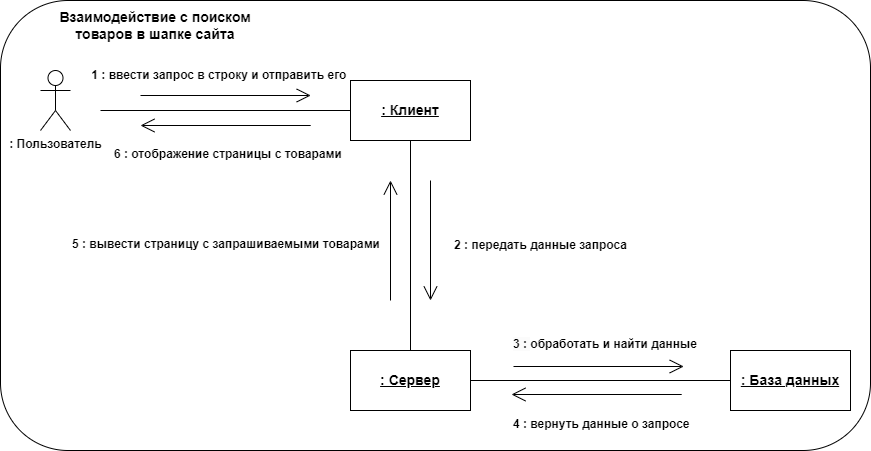

The diagram above was exported from draw.io. Its source (the exported page's mxGraphModel, read from the mxfile embedded in the PNG):
<mxGraphModel dx="1050" dy="577" grid="1" gridSize="10" guides="1" tooltips="1" connect="1" arrows="1" fold="1" page="1" pageScale="1" pageWidth="827" pageHeight="1169" math="0" shadow="0">
  <root>
    <mxCell id="0" />
    <mxCell id="1" parent="0" />
    <mxCell id="HaCYz2SQYYQZ-pFy5Eby-51" value="" style="rounded=1;whiteSpace=wrap;html=1;" vertex="1" parent="1">
      <mxGeometry x="120" y="90" width="870" height="450" as="geometry" />
    </mxCell>
    <mxCell id="HaCYz2SQYYQZ-pFy5Eby-27" value="&lt;b style=&quot;border-color: var(--border-color); font-size: 14px;&quot;&gt;Взаимодействие с поиском товаров в шапке сайта&lt;/b&gt;" style="text;html=1;strokeColor=none;fillColor=none;align=center;verticalAlign=middle;whiteSpace=wrap;rounded=0;" vertex="1" parent="1">
      <mxGeometry x="160" y="100" width="230" height="30" as="geometry" />
    </mxCell>
    <mxCell id="HaCYz2SQYYQZ-pFy5Eby-28" value="&lt;b&gt;: Пользователь&lt;/b&gt;" style="shape=umlActor;verticalLabelPosition=bottom;verticalAlign=top;html=1;outlineConnect=0;" vertex="1" parent="1">
      <mxGeometry x="160" y="160" width="30" height="60" as="geometry" />
    </mxCell>
    <mxCell id="HaCYz2SQYYQZ-pFy5Eby-29" value="&lt;b&gt;&lt;u&gt;&lt;font style=&quot;font-size: 14px;&quot;&gt;: Клиент&lt;/font&gt;&lt;/u&gt;&lt;/b&gt;" style="rounded=0;whiteSpace=wrap;html=1;" vertex="1" parent="1">
      <mxGeometry x="470" y="170" width="120" height="60" as="geometry" />
    </mxCell>
    <mxCell id="HaCYz2SQYYQZ-pFy5Eby-30" value="&lt;b&gt;&lt;u&gt;&lt;font style=&quot;font-size: 14px;&quot;&gt;: Сервер&lt;/font&gt;&lt;/u&gt;&lt;/b&gt;" style="rounded=0;whiteSpace=wrap;html=1;" vertex="1" parent="1">
      <mxGeometry x="470" y="440" width="120" height="60" as="geometry" />
    </mxCell>
    <mxCell id="HaCYz2SQYYQZ-pFy5Eby-31" value="&lt;b&gt;&lt;u&gt;&lt;font style=&quot;font-size: 14px;&quot;&gt;: База данных&lt;/font&gt;&lt;/u&gt;&lt;/b&gt;" style="rounded=0;whiteSpace=wrap;html=1;" vertex="1" parent="1">
      <mxGeometry x="850" y="440" width="120" height="60" as="geometry" />
    </mxCell>
    <mxCell id="HaCYz2SQYYQZ-pFy5Eby-32" value="" style="endArrow=open;html=1;rounded=0;endFill=0;endSize=12;" edge="1" parent="1">
      <mxGeometry width="50" height="50" relative="1" as="geometry">
        <mxPoint x="260" y="185" as="sourcePoint" />
        <mxPoint x="430.2" y="185" as="targetPoint" />
      </mxGeometry>
    </mxCell>
    <mxCell id="HaCYz2SQYYQZ-pFy5Eby-33" value="" style="endArrow=none;html=1;rounded=0;entryX=0;entryY=0.5;entryDx=0;entryDy=0;" edge="1" parent="1" target="HaCYz2SQYYQZ-pFy5Eby-29">
      <mxGeometry width="50" height="50" relative="1" as="geometry">
        <mxPoint x="220" y="200" as="sourcePoint" />
        <mxPoint x="590" y="290" as="targetPoint" />
      </mxGeometry>
    </mxCell>
    <mxCell id="HaCYz2SQYYQZ-pFy5Eby-34" value="" style="endArrow=none;html=1;rounded=0;entryX=0;entryY=0.5;entryDx=0;entryDy=0;exitX=1;exitY=0.5;exitDx=0;exitDy=0;" edge="1" parent="1" source="HaCYz2SQYYQZ-pFy5Eby-30" target="HaCYz2SQYYQZ-pFy5Eby-31">
      <mxGeometry width="50" height="50" relative="1" as="geometry">
        <mxPoint x="600" y="429.5" as="sourcePoint" />
        <mxPoint x="850" y="429.5" as="targetPoint" />
      </mxGeometry>
    </mxCell>
    <mxCell id="HaCYz2SQYYQZ-pFy5Eby-35" value="" style="endArrow=none;html=1;rounded=0;entryX=0.5;entryY=0;entryDx=0;entryDy=0;exitX=0.5;exitY=1;exitDx=0;exitDy=0;" edge="1" parent="1" source="HaCYz2SQYYQZ-pFy5Eby-29" target="HaCYz2SQYYQZ-pFy5Eby-30">
      <mxGeometry width="50" height="50" relative="1" as="geometry">
        <mxPoint x="230" y="210" as="sourcePoint" />
        <mxPoint x="480" y="210" as="targetPoint" />
      </mxGeometry>
    </mxCell>
    <mxCell id="HaCYz2SQYYQZ-pFy5Eby-36" value="" style="endArrow=open;html=1;rounded=0;endFill=0;endSize=12;" edge="1" parent="1">
      <mxGeometry width="50" height="50" relative="1" as="geometry">
        <mxPoint x="633" y="456" as="sourcePoint" />
        <mxPoint x="803.2" y="456" as="targetPoint" />
      </mxGeometry>
    </mxCell>
    <mxCell id="HaCYz2SQYYQZ-pFy5Eby-37" value="" style="endArrow=none;html=1;rounded=0;endFill=0;endSize=12;startArrow=open;startFill=0;startSize=12;" edge="1" parent="1">
      <mxGeometry width="50" height="50" relative="1" as="geometry">
        <mxPoint x="631" y="484" as="sourcePoint" />
        <mxPoint x="801.2" y="484" as="targetPoint" />
      </mxGeometry>
    </mxCell>
    <mxCell id="HaCYz2SQYYQZ-pFy5Eby-38" value="" style="endArrow=none;html=1;rounded=0;endFill=0;endSize=12;startArrow=open;startFill=0;startSize=12;" edge="1" parent="1">
      <mxGeometry width="50" height="50" relative="1" as="geometry">
        <mxPoint x="260" y="215" as="sourcePoint" />
        <mxPoint x="430.20000000000005" y="215" as="targetPoint" />
      </mxGeometry>
    </mxCell>
    <mxCell id="HaCYz2SQYYQZ-pFy5Eby-39" value="" style="endArrow=open;html=1;rounded=0;endFill=0;endSize=12;" edge="1" parent="1">
      <mxGeometry width="50" height="50" relative="1" as="geometry">
        <mxPoint x="550" y="270" as="sourcePoint" />
        <mxPoint x="550" y="390" as="targetPoint" />
      </mxGeometry>
    </mxCell>
    <mxCell id="HaCYz2SQYYQZ-pFy5Eby-40" value="" style="endArrow=none;html=1;rounded=0;endFill=0;endSize=12;startArrow=open;startFill=0;startSize=12;" edge="1" parent="1">
      <mxGeometry width="50" height="50" relative="1" as="geometry">
        <mxPoint x="510" y="270" as="sourcePoint" />
        <mxPoint x="510" y="390" as="targetPoint" />
      </mxGeometry>
    </mxCell>
    <mxCell id="HaCYz2SQYYQZ-pFy5Eby-41" value="&lt;b&gt;1 :&amp;nbsp;&lt;/b&gt;&lt;b style=&quot;border-color: var(--border-color);&quot;&gt;ввести запрос в строку и отправить его&amp;nbsp;&lt;/b&gt;" style="text;html=1;align=center;verticalAlign=middle;resizable=0;points=[];autosize=1;strokeColor=none;fillColor=none;" vertex="1" parent="1">
      <mxGeometry x="200" y="150" width="280" height="30" as="geometry" />
    </mxCell>
    <mxCell id="HaCYz2SQYYQZ-pFy5Eby-42" value="&lt;b&gt;2 :&amp;nbsp;&lt;/b&gt;&lt;b style=&quot;border-color: var(--border-color);&quot;&gt;передать данные запроса&lt;/b&gt;" style="text;html=1;align=center;verticalAlign=middle;resizable=0;points=[];autosize=1;strokeColor=none;fillColor=none;" vertex="1" parent="1">
      <mxGeometry x="560" y="320" width="200" height="30" as="geometry" />
    </mxCell>
    <mxCell id="HaCYz2SQYYQZ-pFy5Eby-44" value="&lt;b style=&quot;border-color: var(--border-color); color: rgb(0, 0, 0); font-family: Helvetica; font-size: 12px; font-style: normal; font-variant-ligatures: normal; font-variant-caps: normal; letter-spacing: normal; orphans: 2; text-align: center; text-indent: 0px; text-transform: none; widows: 2; word-spacing: 0px; -webkit-text-stroke-width: 0px; background-color: rgb(255, 255, 255); text-decoration-thickness: initial; text-decoration-style: initial; text-decoration-color: initial;&quot;&gt;6 : отображение страницы с товарами&amp;nbsp;&lt;/b&gt;" style="text;whiteSpace=wrap;html=1;" vertex="1" parent="1">
      <mxGeometry x="232" y="230" width="248" height="30" as="geometry" />
    </mxCell>
    <mxCell id="HaCYz2SQYYQZ-pFy5Eby-47" value="&lt;b style=&quot;border-color: var(--border-color); color: rgb(0, 0, 0); font-family: Helvetica; font-size: 12px; font-style: normal; font-variant-ligatures: normal; font-variant-caps: normal; letter-spacing: normal; orphans: 2; text-align: center; text-indent: 0px; text-transform: none; widows: 2; word-spacing: 0px; -webkit-text-stroke-width: 0px; background-color: rgb(251, 251, 251); text-decoration-thickness: initial; text-decoration-style: initial; text-decoration-color: initial;&quot;&gt;3 :&amp;nbsp;&lt;/b&gt;&lt;b style=&quot;border-color: var(--border-color); text-align: center;&quot;&gt;обработать и найти данные&lt;/b&gt;" style="text;whiteSpace=wrap;html=1;" vertex="1" parent="1">
      <mxGeometry x="631" y="420" width="196" height="40" as="geometry" />
    </mxCell>
    <mxCell id="HaCYz2SQYYQZ-pFy5Eby-48" value="&lt;b style=&quot;border-color: var(--border-color); color: rgb(0, 0, 0); font-family: Helvetica; font-size: 12px; font-style: normal; font-variant-ligatures: normal; font-variant-caps: normal; letter-spacing: normal; orphans: 2; text-align: center; text-indent: 0px; text-transform: none; widows: 2; word-spacing: 0px; -webkit-text-stroke-width: 0px; background-color: rgb(255, 255, 255); text-decoration-thickness: initial; text-decoration-style: initial; text-decoration-color: initial;&quot;&gt;4 : вернуть данные о запросе&lt;/b&gt;" style="text;whiteSpace=wrap;html=1;" vertex="1" parent="1">
      <mxGeometry x="631" y="500" width="200" height="32" as="geometry" />
    </mxCell>
    <mxCell id="HaCYz2SQYYQZ-pFy5Eby-49" value="&lt;b style=&quot;border-color: var(--border-color); color: rgb(0, 0, 0); font-family: Helvetica; font-size: 12px; font-style: normal; font-variant-ligatures: normal; font-variant-caps: normal; letter-spacing: normal; orphans: 2; text-align: center; text-indent: 0px; text-transform: none; widows: 2; word-spacing: 0px; -webkit-text-stroke-width: 0px; background-color: rgb(255, 255, 255); text-decoration-thickness: initial; text-decoration-style: initial; text-decoration-color: initial;&quot;&gt;5 :&amp;nbsp;&lt;/b&gt;&lt;b style=&quot;border-color: var(--border-color); text-align: center;&quot;&gt;вывести страницу с запрашиваемыми товарами&lt;/b&gt;" style="text;whiteSpace=wrap;html=1;" vertex="1" parent="1">
      <mxGeometry x="190" y="320" width="310" height="40" as="geometry" />
    </mxCell>
  </root>
</mxGraphModel>